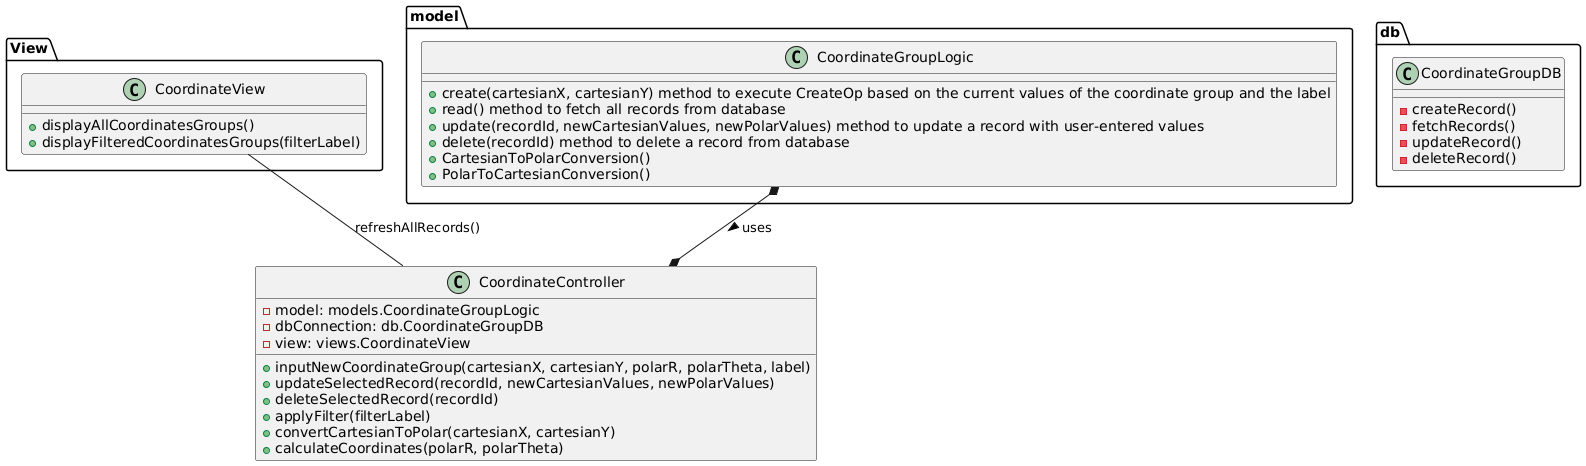

The diagram above was rendered by PlantUML. Its source (embedded in the PNG):
@startuml

' Define package for Database Operations
package db {
    class CoordinateGroupDB {
    -createRecord()
    -fetchRecords()
    -updateRecord()
    -deleteRecord()
    }
}
package View {
class CoordinateView {
    +displayAllCoordinatesGroups() 
    +displayFilteredCoordinatesGroups(filterLabel) 
    }
}

' Controller Package - Handling User Actions & Data Operations
class CoordinateController {
    -model: models.CoordinateGroupLogic
    -dbConnection: db.CoordinateGroupDB
    -view: views.CoordinateView
    +inputNewCoordinateGroup(cartesianX, cartesianY, polarR, polarTheta, label) 
    +updateSelectedRecord(recordId, newCartesianValues, newPolarValues) 
    +deleteSelectedRecord(recordId) 
    +applyFilter(filterLabel) 
    +convertCartesianToPolar(cartesianX, cartesianY) 
    +calculateCoordinates(polarR, polarTheta)
}

' Define Model Package - Logic for Managing Coordinate Groups
package model {
    class CoordinateGroupLogic {
    +create(cartesianX, cartesianY) method to execute CreateOp based on the current values of the coordinate group and the label
    +read() method to fetch all records from database
    +update(recordId, newCartesianValues, newPolarValues) method to update a record with user-entered values 
    +delete(recordId) method to delete a record from database
    + CartesianToPolarConversion()
    + PolarToCartesianConversion()
  }
}


CoordinateView --  CoordinateController : refreshAllRecords()
model.CoordinateGroupLogic *--* CoordinateController : uses > 

@enduml